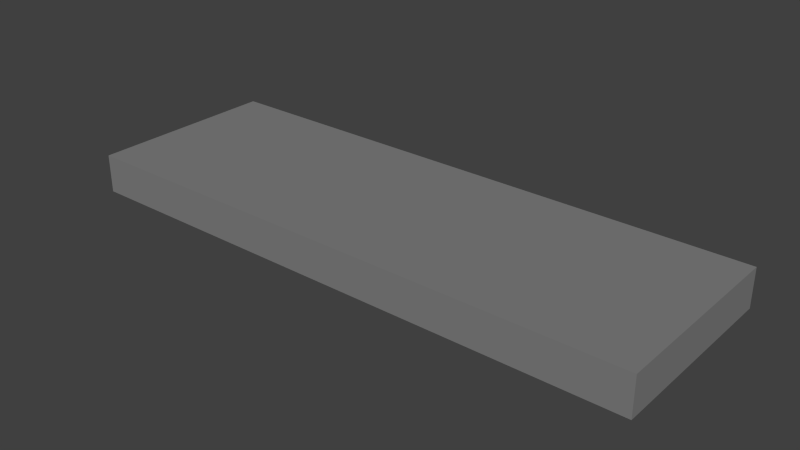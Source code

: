 # Source: Plate3.blend  (saved by Blender 2.69.0; exported with 4.5.12 LTS)
import bpy
from mathutils import Matrix  # noqa: F401  (used for matrix-valued properties, if any)

bpy.ops.wm.read_factory_settings(use_empty=True)
scene = bpy.context.scene
scene.name = 'Scene'

# ---- collections
col_collection_1 = bpy.data.collections.new('Collection 1'); scene.collection.children.link(col_collection_1)

# ---- materials (node trees are filled in below, after node groups)
mat_material_027 = bpy.data.materials.new('Material.027')
mat_material_027.alpha_threshold = 0.0
mat_material_027.use_transparent_shadow = False
mat_material_027.diffuse_color = (0.2203, 0.2203, 0.2203, 1.0)
mat_material_027.specular_color = (0.2396, 0.2396, 0.2396)
mat_material_027.roughness = 0.5
mat_material_027.line_color = (0.0, 0.0, 0.0, 1.0)

# ---- material node trees

# ---- world
world_world = bpy.data.worlds.new('World'); scene.world = world_world
world_world.color = (0.05088, 0.05088, 0.05088)
world_world.use_sun_shadow = False
world_world.sun_shadow_jitter_overblur = 0.0
world_world.cycles.sampling_method = 'MANUAL'
world_world.cycles.sample_map_resolution = 256

# ---- meshes
me_cube_029 = bpy.data.meshes.new('Cube.029')
me_cube_029.from_pydata([(-1.0, -1.0, -0.81), (-1.0, 1.0, -0.81), (1.0, 1.0, -0.81), (1.0, -1.0, -0.81), (-1.0, -1.0, 1.0), (-1.0, 1.0, 1.0), (1.0, 1.0, 1.0), (1.0, -1.0, 1.0)], [], [(4, 5, 1, 0), (5, 6, 2, 1), (6, 7, 3, 2), (7, 4, 0, 3), (0, 1, 2, 3), (7, 6, 5, 4)])
me_cube_029.materials.append(mat_material_027)
me_cube_029.use_remesh_preserve_volume = False
me_cube_029.use_remesh_preserve_attributes = False
me_cube_029.use_mirror_vertex_groups = False
me_cube_029.update()

# ---- objects
ob_cube_024 = bpy.data.objects.new('Cube.024', me_cube_029)

# ---- transforms, parenting, visibility, modifiers, constraints
ob_cube_024.location = (0.0, 0.0, 0.0)
ob_cube_024.rotation_euler = (3.142, 6.398e-07, -1.571)
ob_cube_024.scale = (0.1, 0.3, 0.0221)
ob_cube_024.lineart.crease_threshold = 0.0

# ---- collection membership
col_collection_1.objects.link(ob_cube_024)

# ---- scene / render settings (as saved in the file)
scene.frame_start = 1; scene.frame_end = 250; scene.frame_set(1)
scene.render.engine = 'BLENDER_EEVEE_NEXT'
scene.render.image_settings.compression = 90
scene.render.resolution_percentage = 50
scene.render.dither_intensity = 0.0
scene.cycles.use_denoising = False
scene.cycles.samples = 10
scene.cycles.sampling_pattern = 'TABULATED_SOBOL'
scene.cycles.light_sampling_threshold = 0.0
scene.cycles.use_adaptive_sampling = False
scene.cycles.use_light_tree = False
scene.cycles.blur_glossy = 0.0
scene.cycles.volume_bounces = 1
scene.cycles.pixel_filter_type = 'GAUSSIAN'
scene.cycles.sample_clamp_indirect = 0.0
scene.view_settings.view_transform = 'Standard'
bpy.context.view_layer.update()

# ---- added for rendering (the .blend has no active camera and no usable light): camera, sun
cam_auto = bpy.data.cameras.new('AutoCamera')
cam_auto.lens = 50.0
cam_auto.sensor_width = 36.0
cam_auto.clip_end = 1000.0
ob_auto_camera = bpy.data.objects.new('AutoCamera', cam_auto)
scene.collection.objects.link(ob_auto_camera)
ob_auto_camera.location = (0.586333, -0.7036, 0.466967)
ob_auto_camera.rotation_euler = (1.09748, -7.21219e-08, 0.694738)
scene.camera = ob_auto_camera
light_auto_sun = bpy.data.lights.new('AutoSun', 'SUN')
light_auto_sun.energy = 3.0
light_auto_sun.angle = 0.0523599
ob_auto_sun = bpy.data.objects.new('AutoSun', light_auto_sun)
scene.collection.objects.link(ob_auto_sun)
ob_auto_sun.rotation_euler = (0.872665, 0.174533, 0.523599)
bpy.context.view_layer.update()
